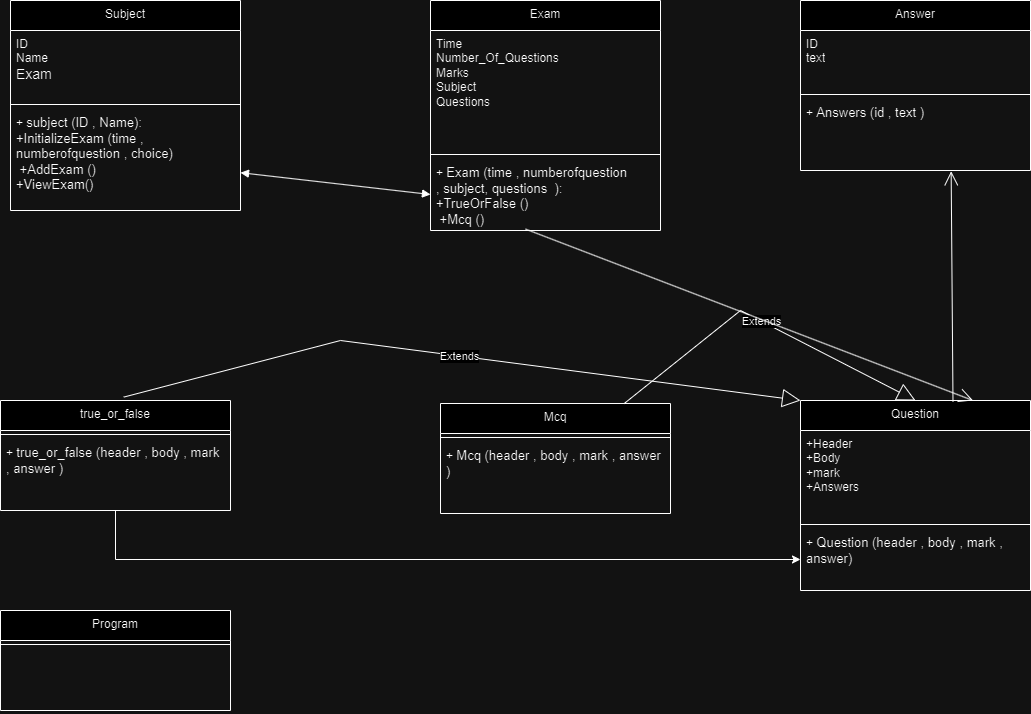

The diagram above was exported from draw.io. Its source (the exported page's mxGraphModel, read from the mxfile embedded in the PNG):
<mxGraphModel dx="1960" dy="580" grid="1" gridSize="10" guides="1" tooltips="1" connect="1" arrows="1" fold="1" page="1" pageScale="1" pageWidth="827" pageHeight="1169" math="0" shadow="0">
  <root>
    <mxCell id="WIyWlLk6GJQsqaUBKTNV-0" />
    <mxCell id="WIyWlLk6GJQsqaUBKTNV-1" parent="WIyWlLk6GJQsqaUBKTNV-0" />
    <mxCell id="lFPa3qKLJU9Ycl3_Rsbh-1" value="Subject" style="swimlane;fontStyle=0;align=center;verticalAlign=top;childLayout=stackLayout;horizontal=1;startSize=30;horizontalStack=0;resizeParent=1;resizeParentMax=0;resizeLast=0;collapsible=1;marginBottom=0;whiteSpace=wrap;html=1;" vertex="1" parent="WIyWlLk6GJQsqaUBKTNV-1">
      <mxGeometry x="-480" y="270" width="230" height="210" as="geometry" />
    </mxCell>
    <mxCell id="lFPa3qKLJU9Ycl3_Rsbh-2" value="ID&amp;nbsp;&lt;div&gt;Name&lt;/div&gt;&lt;div style=&quot;font-size: 14px;&quot;&gt;Exam&lt;/div&gt;" style="text;strokeColor=none;fillColor=none;align=left;verticalAlign=top;spacingLeft=4;spacingRight=4;overflow=hidden;rotatable=0;points=[[0,0.5],[1,0.5]];portConstraint=eastwest;whiteSpace=wrap;html=1;fontStyle=0" vertex="1" parent="lFPa3qKLJU9Ycl3_Rsbh-1">
      <mxGeometry y="30" width="230" height="70" as="geometry" />
    </mxCell>
    <mxCell id="lFPa3qKLJU9Ycl3_Rsbh-3" value="" style="line;strokeWidth=1;fillColor=none;align=left;verticalAlign=middle;spacingTop=-1;spacingLeft=3;spacingRight=3;rotatable=0;labelPosition=right;points=[];portConstraint=eastwest;strokeColor=inherit;fontStyle=0" vertex="1" parent="lFPa3qKLJU9Ycl3_Rsbh-1">
      <mxGeometry y="100" width="230" height="8" as="geometry" />
    </mxCell>
    <mxCell id="lFPa3qKLJU9Ycl3_Rsbh-4" value="+ &lt;font style=&quot;font-size: 13px;&quot;&gt;subject (ID , Name):&amp;nbsp;&lt;/font&gt;&lt;div&gt;&lt;font style=&quot;&quot;&gt;&lt;span style=&quot;font-size: 13px;&quot;&gt;+InitializeExam (time , numberofquestion ,&amp;nbsp;&lt;/span&gt;&lt;/font&gt;&lt;span style=&quot;background-color: initial; font-size: 13px;&quot;&gt;choice&lt;/span&gt;&lt;span style=&quot;font-size: 13px; background-color: initial;&quot;&gt;)&lt;/span&gt;&lt;/div&gt;&lt;div&gt;&lt;span style=&quot;font-size: 13px; background-color: initial;&quot;&gt;&amp;nbsp;+&lt;/span&gt;&lt;span style=&quot;background-color: initial; font-size: 13px;&quot;&gt;AddExam ()&lt;/span&gt;&lt;/div&gt;&lt;div&gt;&lt;span style=&quot;background-color: initial; font-size: 13px;&quot;&gt;+&lt;/span&gt;&lt;span style=&quot;background-color: initial; font-size: 13px;&quot;&gt;ViewExam()&lt;/span&gt;&lt;/div&gt;" style="text;strokeColor=none;fillColor=none;align=left;verticalAlign=top;spacingLeft=4;spacingRight=4;overflow=hidden;rotatable=0;points=[[0,0.5],[1,0.5]];portConstraint=eastwest;whiteSpace=wrap;html=1;fontStyle=0" vertex="1" parent="lFPa3qKLJU9Ycl3_Rsbh-1">
      <mxGeometry y="108" width="230" height="102" as="geometry" />
    </mxCell>
    <mxCell id="lFPa3qKLJU9Ycl3_Rsbh-5" value="Exam" style="swimlane;fontStyle=0;align=center;verticalAlign=top;childLayout=stackLayout;horizontal=1;startSize=30;horizontalStack=0;resizeParent=1;resizeParentMax=0;resizeLast=0;collapsible=1;marginBottom=0;whiteSpace=wrap;html=1;" vertex="1" parent="WIyWlLk6GJQsqaUBKTNV-1">
      <mxGeometry x="-60" y="270" width="230" height="230" as="geometry" />
    </mxCell>
    <mxCell id="lFPa3qKLJU9Ycl3_Rsbh-6" value="Time&lt;div&gt;Number_Of_Questions&lt;br&gt;&lt;/div&gt;&lt;div&gt;Marks&lt;br&gt;&lt;/div&gt;&lt;div&gt;Subject&lt;br&gt;&lt;/div&gt;&lt;div&gt;Questions&lt;br&gt;&lt;/div&gt;" style="text;strokeColor=none;fillColor=none;align=left;verticalAlign=top;spacingLeft=4;spacingRight=4;overflow=hidden;rotatable=0;points=[[0,0.5],[1,0.5]];portConstraint=eastwest;whiteSpace=wrap;html=1;fontStyle=0" vertex="1" parent="lFPa3qKLJU9Ycl3_Rsbh-5">
      <mxGeometry y="30" width="230" height="120" as="geometry" />
    </mxCell>
    <mxCell id="lFPa3qKLJU9Ycl3_Rsbh-7" value="" style="line;strokeWidth=1;fillColor=none;align=left;verticalAlign=middle;spacingTop=-1;spacingLeft=3;spacingRight=3;rotatable=0;labelPosition=right;points=[];portConstraint=eastwest;strokeColor=inherit;fontStyle=0" vertex="1" parent="lFPa3qKLJU9Ycl3_Rsbh-5">
      <mxGeometry y="150" width="230" height="8" as="geometry" />
    </mxCell>
    <mxCell id="lFPa3qKLJU9Ycl3_Rsbh-8" value="+ &lt;font style=&quot;font-size: 13px;&quot;&gt;Exam (time , numberofquestion ,&amp;nbsp;subject,&amp;nbsp;questions &amp;nbsp;):&amp;nbsp;&lt;/font&gt;&lt;div&gt;&lt;font style=&quot;&quot;&gt;&lt;span style=&quot;font-size: 13px;&quot;&gt;+TrueOrFalse&amp;nbsp;()&lt;/span&gt;&lt;/font&gt;&lt;/div&gt;&lt;div&gt;&lt;span style=&quot;font-size: 13px; background-color: initial;&quot;&gt;&amp;nbsp;+&lt;/span&gt;&lt;span style=&quot;background-color: initial;&quot;&gt;&lt;span style=&quot;font-size: 13px;&quot;&gt;Mcq&amp;nbsp;()&lt;/span&gt;&lt;/span&gt;&lt;/div&gt;&lt;div&gt;&lt;br&gt;&lt;/div&gt;" style="text;strokeColor=none;fillColor=none;align=left;verticalAlign=top;spacingLeft=4;spacingRight=4;overflow=hidden;rotatable=0;points=[[0,0.5],[1,0.5]];portConstraint=eastwest;whiteSpace=wrap;html=1;fontStyle=0" vertex="1" parent="lFPa3qKLJU9Ycl3_Rsbh-5">
      <mxGeometry y="158" width="230" height="72" as="geometry" />
    </mxCell>
    <mxCell id="lFPa3qKLJU9Ycl3_Rsbh-9" value="Answer" style="swimlane;fontStyle=0;align=center;verticalAlign=top;childLayout=stackLayout;horizontal=1;startSize=30;horizontalStack=0;resizeParent=1;resizeParentMax=0;resizeLast=0;collapsible=1;marginBottom=0;whiteSpace=wrap;html=1;" vertex="1" parent="WIyWlLk6GJQsqaUBKTNV-1">
      <mxGeometry x="310" y="270" width="230" height="170" as="geometry" />
    </mxCell>
    <mxCell id="lFPa3qKLJU9Ycl3_Rsbh-10" value="&lt;div&gt;ID&lt;/div&gt;&lt;div&gt;text&lt;/div&gt;" style="text;strokeColor=none;fillColor=none;align=left;verticalAlign=top;spacingLeft=4;spacingRight=4;overflow=hidden;rotatable=0;points=[[0,0.5],[1,0.5]];portConstraint=eastwest;whiteSpace=wrap;html=1;fontStyle=0" vertex="1" parent="lFPa3qKLJU9Ycl3_Rsbh-9">
      <mxGeometry y="30" width="230" height="60" as="geometry" />
    </mxCell>
    <mxCell id="lFPa3qKLJU9Ycl3_Rsbh-11" value="" style="line;strokeWidth=1;fillColor=none;align=left;verticalAlign=middle;spacingTop=-1;spacingLeft=3;spacingRight=3;rotatable=0;labelPosition=right;points=[];portConstraint=eastwest;strokeColor=inherit;fontStyle=0" vertex="1" parent="lFPa3qKLJU9Ycl3_Rsbh-9">
      <mxGeometry y="90" width="230" height="8" as="geometry" />
    </mxCell>
    <mxCell id="lFPa3qKLJU9Ycl3_Rsbh-12" value="+ &lt;font style=&quot;font-size: 13px;&quot;&gt;Answers (id , text )&lt;/font&gt;&lt;div&gt;&lt;br&gt;&lt;/div&gt;" style="text;strokeColor=none;fillColor=none;align=left;verticalAlign=top;spacingLeft=4;spacingRight=4;overflow=hidden;rotatable=0;points=[[0,0.5],[1,0.5]];portConstraint=eastwest;whiteSpace=wrap;html=1;fontStyle=0" vertex="1" parent="lFPa3qKLJU9Ycl3_Rsbh-9">
      <mxGeometry y="98" width="230" height="72" as="geometry" />
    </mxCell>
    <mxCell id="lFPa3qKLJU9Ycl3_Rsbh-38" style="edgeStyle=orthogonalEdgeStyle;rounded=0;orthogonalLoop=1;jettySize=auto;html=1;entryX=0;entryY=0.5;entryDx=0;entryDy=0;" edge="1" parent="WIyWlLk6GJQsqaUBKTNV-1" source="lFPa3qKLJU9Ycl3_Rsbh-18" target="lFPa3qKLJU9Ycl3_Rsbh-32">
      <mxGeometry relative="1" as="geometry" />
    </mxCell>
    <mxCell id="lFPa3qKLJU9Ycl3_Rsbh-18" value="true_or_false" style="swimlane;fontStyle=0;align=center;verticalAlign=top;childLayout=stackLayout;horizontal=1;startSize=30;horizontalStack=0;resizeParent=1;resizeParentMax=0;resizeLast=0;collapsible=1;marginBottom=0;whiteSpace=wrap;html=1;" vertex="1" parent="WIyWlLk6GJQsqaUBKTNV-1">
      <mxGeometry x="-490" y="670" width="230" height="110" as="geometry" />
    </mxCell>
    <mxCell id="lFPa3qKLJU9Ycl3_Rsbh-20" value="" style="line;strokeWidth=1;fillColor=none;align=left;verticalAlign=middle;spacingTop=-1;spacingLeft=3;spacingRight=3;rotatable=0;labelPosition=right;points=[];portConstraint=eastwest;strokeColor=inherit;fontStyle=0" vertex="1" parent="lFPa3qKLJU9Ycl3_Rsbh-18">
      <mxGeometry y="30" width="230" height="8" as="geometry" />
    </mxCell>
    <mxCell id="lFPa3qKLJU9Ycl3_Rsbh-21" value="&lt;div&gt;+&amp;nbsp;&lt;font style=&quot;font-size: 13px;&quot;&gt;true_or_false (header , body , mark , answer )&lt;/font&gt;&lt;div&gt;&lt;br&gt;&lt;/div&gt;&lt;/div&gt;" style="text;strokeColor=none;fillColor=none;align=left;verticalAlign=top;spacingLeft=4;spacingRight=4;overflow=hidden;rotatable=0;points=[[0,0.5],[1,0.5]];portConstraint=eastwest;whiteSpace=wrap;html=1;fontStyle=0" vertex="1" parent="lFPa3qKLJU9Ycl3_Rsbh-18">
      <mxGeometry y="38" width="230" height="72" as="geometry" />
    </mxCell>
    <mxCell id="lFPa3qKLJU9Ycl3_Rsbh-22" value="Mcq" style="swimlane;fontStyle=0;align=center;verticalAlign=top;childLayout=stackLayout;horizontal=1;startSize=30;horizontalStack=0;resizeParent=1;resizeParentMax=0;resizeLast=0;collapsible=1;marginBottom=0;whiteSpace=wrap;html=1;" vertex="1" parent="WIyWlLk6GJQsqaUBKTNV-1">
      <mxGeometry x="-50" y="673" width="230" height="110" as="geometry" />
    </mxCell>
    <mxCell id="lFPa3qKLJU9Ycl3_Rsbh-24" value="" style="line;strokeWidth=1;fillColor=none;align=left;verticalAlign=middle;spacingTop=-1;spacingLeft=3;spacingRight=3;rotatable=0;labelPosition=right;points=[];portConstraint=eastwest;strokeColor=inherit;fontStyle=0" vertex="1" parent="lFPa3qKLJU9Ycl3_Rsbh-22">
      <mxGeometry y="30" width="230" height="8" as="geometry" />
    </mxCell>
    <mxCell id="lFPa3qKLJU9Ycl3_Rsbh-25" value="&lt;div&gt;+&amp;nbsp;&lt;font style=&quot;font-size: 13px;&quot;&gt;Mcq (header , body , mark , answer )&lt;/font&gt;&lt;div&gt;&lt;br&gt;&lt;/div&gt;&lt;/div&gt;" style="text;strokeColor=none;fillColor=none;align=left;verticalAlign=top;spacingLeft=4;spacingRight=4;overflow=hidden;rotatable=0;points=[[0,0.5],[1,0.5]];portConstraint=eastwest;whiteSpace=wrap;html=1;fontStyle=0" vertex="1" parent="lFPa3qKLJU9Ycl3_Rsbh-22">
      <mxGeometry y="38" width="230" height="72" as="geometry" />
    </mxCell>
    <mxCell id="lFPa3qKLJU9Ycl3_Rsbh-29" value="Question" style="swimlane;fontStyle=0;align=center;verticalAlign=top;childLayout=stackLayout;horizontal=1;startSize=30;horizontalStack=0;resizeParent=1;resizeParentMax=0;resizeLast=0;collapsible=1;marginBottom=0;whiteSpace=wrap;html=1;" vertex="1" parent="WIyWlLk6GJQsqaUBKTNV-1">
      <mxGeometry x="310" y="670" width="230" height="190" as="geometry" />
    </mxCell>
    <mxCell id="lFPa3qKLJU9Ycl3_Rsbh-30" value="+Header&lt;div&gt;+Body&lt;/div&gt;&lt;div&gt;+mark&lt;/div&gt;&lt;div&gt;+Answers&lt;/div&gt;" style="text;strokeColor=none;fillColor=none;align=left;verticalAlign=top;spacingLeft=4;spacingRight=4;overflow=hidden;rotatable=0;points=[[0,0.5],[1,0.5]];portConstraint=eastwest;whiteSpace=wrap;html=1;fontStyle=0" vertex="1" parent="lFPa3qKLJU9Ycl3_Rsbh-29">
      <mxGeometry y="30" width="230" height="90" as="geometry" />
    </mxCell>
    <mxCell id="lFPa3qKLJU9Ycl3_Rsbh-31" value="" style="line;strokeWidth=1;fillColor=none;align=left;verticalAlign=middle;spacingTop=-1;spacingLeft=3;spacingRight=3;rotatable=0;labelPosition=right;points=[];portConstraint=eastwest;strokeColor=inherit;fontStyle=0" vertex="1" parent="lFPa3qKLJU9Ycl3_Rsbh-29">
      <mxGeometry y="120" width="230" height="8" as="geometry" />
    </mxCell>
    <mxCell id="lFPa3qKLJU9Ycl3_Rsbh-32" value="+ &lt;font style=&quot;font-size: 13px;&quot;&gt;Question (header , body , mark , answer)&lt;/font&gt;&lt;div&gt;&lt;br&gt;&lt;/div&gt;" style="text;strokeColor=none;fillColor=none;align=left;verticalAlign=top;spacingLeft=4;spacingRight=4;overflow=hidden;rotatable=0;points=[[0,0.5],[1,0.5]];portConstraint=eastwest;whiteSpace=wrap;html=1;fontStyle=0" vertex="1" parent="lFPa3qKLJU9Ycl3_Rsbh-29">
      <mxGeometry y="128" width="230" height="62" as="geometry" />
    </mxCell>
    <mxCell id="lFPa3qKLJU9Ycl3_Rsbh-33" value="Program" style="swimlane;fontStyle=0;align=center;verticalAlign=top;childLayout=stackLayout;horizontal=1;startSize=30;horizontalStack=0;resizeParent=1;resizeParentMax=0;resizeLast=0;collapsible=1;marginBottom=0;whiteSpace=wrap;html=1;" vertex="1" parent="WIyWlLk6GJQsqaUBKTNV-1">
      <mxGeometry x="-490" y="880" width="230" height="100" as="geometry" />
    </mxCell>
    <mxCell id="lFPa3qKLJU9Ycl3_Rsbh-35" value="" style="line;strokeWidth=1;fillColor=none;align=left;verticalAlign=middle;spacingTop=-1;spacingLeft=3;spacingRight=3;rotatable=0;labelPosition=right;points=[];portConstraint=eastwest;strokeColor=inherit;fontStyle=0" vertex="1" parent="lFPa3qKLJU9Ycl3_Rsbh-33">
      <mxGeometry y="30" width="230" height="8" as="geometry" />
    </mxCell>
    <mxCell id="lFPa3qKLJU9Ycl3_Rsbh-36" value="&lt;div&gt;&lt;br&gt;&lt;/div&gt;" style="text;strokeColor=none;fillColor=none;align=left;verticalAlign=top;spacingLeft=4;spacingRight=4;overflow=hidden;rotatable=0;points=[[0,0.5],[1,0.5]];portConstraint=eastwest;whiteSpace=wrap;html=1;fontStyle=0" vertex="1" parent="lFPa3qKLJU9Ycl3_Rsbh-33">
      <mxGeometry y="38" width="230" height="62" as="geometry" />
    </mxCell>
    <mxCell id="lFPa3qKLJU9Ycl3_Rsbh-41" value="" style="endArrow=block;startArrow=block;endFill=1;startFill=1;html=1;rounded=0;entryX=0;entryY=0.5;entryDx=0;entryDy=0;" edge="1" parent="WIyWlLk6GJQsqaUBKTNV-1" source="lFPa3qKLJU9Ycl3_Rsbh-4" target="lFPa3qKLJU9Ycl3_Rsbh-8">
      <mxGeometry width="160" relative="1" as="geometry">
        <mxPoint x="-40" y="540" as="sourcePoint" />
        <mxPoint x="120" y="540" as="targetPoint" />
      </mxGeometry>
    </mxCell>
    <mxCell id="lFPa3qKLJU9Ycl3_Rsbh-42" value="" style="endArrow=open;endFill=1;endSize=12;html=1;rounded=0;exitX=0.663;exitY=0.005;exitDx=0;exitDy=0;exitPerimeter=0;entryX=0.655;entryY=1.011;entryDx=0;entryDy=0;entryPerimeter=0;" edge="1" parent="WIyWlLk6GJQsqaUBKTNV-1" source="lFPa3qKLJU9Ycl3_Rsbh-29" target="lFPa3qKLJU9Ycl3_Rsbh-12">
      <mxGeometry width="160" relative="1" as="geometry">
        <mxPoint x="-40" y="540" as="sourcePoint" />
        <mxPoint x="120" y="540" as="targetPoint" />
      </mxGeometry>
    </mxCell>
    <mxCell id="lFPa3qKLJU9Ycl3_Rsbh-43" value="Extends" style="endArrow=block;endSize=16;endFill=0;html=1;rounded=0;entryX=0.5;entryY=0;entryDx=0;entryDy=0;" edge="1" parent="WIyWlLk6GJQsqaUBKTNV-1" source="lFPa3qKLJU9Ycl3_Rsbh-22" target="lFPa3qKLJU9Ycl3_Rsbh-29">
      <mxGeometry width="160" relative="1" as="geometry">
        <mxPoint x="-40" y="650" as="sourcePoint" />
        <mxPoint x="120" y="650" as="targetPoint" />
        <Array as="points">
          <mxPoint x="250" y="580" />
        </Array>
      </mxGeometry>
    </mxCell>
    <mxCell id="lFPa3qKLJU9Ycl3_Rsbh-44" value="Extends" style="endArrow=block;endSize=16;endFill=0;html=1;rounded=0;exitX=0.536;exitY=-0.031;exitDx=0;exitDy=0;exitPerimeter=0;entryX=0;entryY=0;entryDx=0;entryDy=0;" edge="1" parent="WIyWlLk6GJQsqaUBKTNV-1" source="lFPa3qKLJU9Ycl3_Rsbh-18" target="lFPa3qKLJU9Ycl3_Rsbh-29">
      <mxGeometry width="160" relative="1" as="geometry">
        <mxPoint x="-40" y="650" as="sourcePoint" />
        <mxPoint x="120" y="650" as="targetPoint" />
        <Array as="points">
          <mxPoint x="-150" y="610" />
        </Array>
      </mxGeometry>
    </mxCell>
    <mxCell id="lFPa3qKLJU9Ycl3_Rsbh-45" value="" style="endArrow=open;endFill=1;endSize=12;html=1;rounded=0;exitX=0.413;exitY=0.98;exitDx=0;exitDy=0;exitPerimeter=0;entryX=0.75;entryY=0;entryDx=0;entryDy=0;" edge="1" parent="WIyWlLk6GJQsqaUBKTNV-1" source="lFPa3qKLJU9Ycl3_Rsbh-8" target="lFPa3qKLJU9Ycl3_Rsbh-29">
      <mxGeometry width="160" relative="1" as="geometry">
        <mxPoint x="-40" y="540" as="sourcePoint" />
        <mxPoint x="120" y="540" as="targetPoint" />
      </mxGeometry>
    </mxCell>
  </root>
</mxGraphModel>